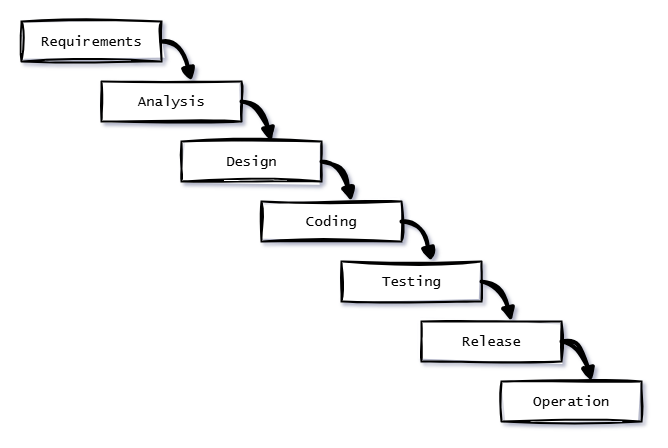

The diagram above was exported from draw.io. Its source (the exported page's mxGraphModel, read from the mxfile embedded in the PNG):
<mxGraphModel dx="1042" dy="834" grid="1" gridSize="10" guides="1" tooltips="1" connect="1" arrows="1" fold="1" page="1" pageScale="1" pageWidth="827" pageHeight="1169" math="0" shadow="0">
  <root>
    <mxCell id="0" />
    <mxCell id="1" parent="0" />
    <mxCell id="hrBbRlhsaCcnHXH5dRRE-1" value="&lt;span&gt;Requirements&lt;/span&gt;" style="rounded=0;whiteSpace=wrap;html=1;fontStyle=0;fontFamily=Lucida Console;fontSize=14;strokeWidth=2;miterlimit=4;shadow=0;sketch=1;curveFitting=1;jiggle=2;" vertex="1" parent="1">
      <mxGeometry x="40" y="40" width="140" height="40" as="geometry" />
    </mxCell>
    <mxCell id="hrBbRlhsaCcnHXH5dRRE-2" value="&lt;span&gt;Analysis&lt;/span&gt;" style="rounded=0;whiteSpace=wrap;html=1;fontStyle=0;fontFamily=Lucida Console;fontSize=14;strokeWidth=2;sketch=1;curveFitting=1;jiggle=2;" vertex="1" parent="1">
      <mxGeometry x="120" y="100" width="140" height="40" as="geometry" />
    </mxCell>
    <mxCell id="hrBbRlhsaCcnHXH5dRRE-4" value="&lt;span&gt;Design&lt;/span&gt;" style="rounded=0;whiteSpace=wrap;html=1;fontStyle=0;fontFamily=Lucida Console;fontSize=14;strokeWidth=2;sketch=1;curveFitting=1;jiggle=2;" vertex="1" parent="1">
      <mxGeometry x="200" y="160" width="140" height="40" as="geometry" />
    </mxCell>
    <mxCell id="hrBbRlhsaCcnHXH5dRRE-5" value="&lt;span&gt;Coding&lt;/span&gt;" style="rounded=0;whiteSpace=wrap;html=1;fontStyle=0;fontFamily=Lucida Console;fontSize=14;strokeWidth=2;sketch=1;curveFitting=1;jiggle=2;" vertex="1" parent="1">
      <mxGeometry x="280" y="220" width="140" height="40" as="geometry" />
    </mxCell>
    <mxCell id="hrBbRlhsaCcnHXH5dRRE-6" value="&lt;span&gt;Testing&lt;/span&gt;" style="rounded=0;whiteSpace=wrap;html=1;fontStyle=0;fontFamily=Lucida Console;fontSize=14;strokeWidth=2;sketch=1;curveFitting=1;jiggle=2;" vertex="1" parent="1">
      <mxGeometry x="360" y="280" width="140" height="40" as="geometry" />
    </mxCell>
    <mxCell id="hrBbRlhsaCcnHXH5dRRE-7" value="&lt;span&gt;Release&lt;/span&gt;" style="rounded=0;whiteSpace=wrap;html=1;fontStyle=0;fontFamily=Lucida Console;fontSize=14;strokeWidth=2;sketch=1;curveFitting=1;jiggle=2;" vertex="1" parent="1">
      <mxGeometry x="440" y="340" width="140" height="40" as="geometry" />
    </mxCell>
    <mxCell id="hrBbRlhsaCcnHXH5dRRE-8" value="&lt;span&gt;Operation&lt;/span&gt;" style="rounded=0;whiteSpace=wrap;html=1;fontStyle=0;fontFamily=Lucida Console;fontSize=14;strokeWidth=2;sketch=1;curveFitting=1;jiggle=2;" vertex="1" parent="1">
      <mxGeometry x="520" y="400" width="140" height="40" as="geometry" />
    </mxCell>
    <mxCell id="hrBbRlhsaCcnHXH5dRRE-18" value="" style="curved=1;endArrow=block;html=1;rounded=0;exitX=1;exitY=0.5;exitDx=0;exitDy=0;strokeWidth=4;endFill=1;entryX=0.643;entryY=0;entryDx=0;entryDy=0;entryPerimeter=0;sketch=1;curveFitting=1;jiggle=2;" edge="1" parent="1" source="hrBbRlhsaCcnHXH5dRRE-1" target="hrBbRlhsaCcnHXH5dRRE-2">
      <mxGeometry width="50" height="50" relative="1" as="geometry">
        <mxPoint x="330" y="100" as="sourcePoint" />
        <mxPoint x="380" y="50" as="targetPoint" />
        <Array as="points">
          <mxPoint x="200" y="60" />
        </Array>
      </mxGeometry>
    </mxCell>
    <mxCell id="hrBbRlhsaCcnHXH5dRRE-19" value="" style="curved=1;endArrow=block;html=1;rounded=0;exitX=1;exitY=0.5;exitDx=0;exitDy=0;strokeWidth=4;endFill=1;entryX=0.643;entryY=0;entryDx=0;entryDy=0;entryPerimeter=0;sketch=1;curveFitting=1;jiggle=2;" edge="1" parent="1">
      <mxGeometry width="50" height="50" relative="1" as="geometry">
        <mxPoint x="260" y="120" as="sourcePoint" />
        <mxPoint x="290" y="160" as="targetPoint" />
        <Array as="points">
          <mxPoint x="280" y="120" />
        </Array>
      </mxGeometry>
    </mxCell>
    <mxCell id="hrBbRlhsaCcnHXH5dRRE-20" value="" style="curved=1;endArrow=block;html=1;rounded=0;exitX=1;exitY=0.5;exitDx=0;exitDy=0;strokeWidth=4;endFill=1;entryX=0.643;entryY=0;entryDx=0;entryDy=0;entryPerimeter=0;sketch=1;curveFitting=1;jiggle=2;" edge="1" parent="1">
      <mxGeometry width="50" height="50" relative="1" as="geometry">
        <mxPoint x="340" y="180" as="sourcePoint" />
        <mxPoint x="370" y="220" as="targetPoint" />
        <Array as="points">
          <mxPoint x="360" y="180" />
        </Array>
      </mxGeometry>
    </mxCell>
    <mxCell id="hrBbRlhsaCcnHXH5dRRE-21" value="" style="curved=1;endArrow=block;html=1;rounded=0;exitX=1;exitY=0.5;exitDx=0;exitDy=0;strokeWidth=4;endFill=1;entryX=0.643;entryY=0;entryDx=0;entryDy=0;entryPerimeter=0;sketch=1;curveFitting=1;jiggle=2;" edge="1" parent="1">
      <mxGeometry width="50" height="50" relative="1" as="geometry">
        <mxPoint x="420" y="240" as="sourcePoint" />
        <mxPoint x="450" y="280" as="targetPoint" />
        <Array as="points">
          <mxPoint x="440" y="240" />
        </Array>
      </mxGeometry>
    </mxCell>
    <mxCell id="hrBbRlhsaCcnHXH5dRRE-22" value="" style="curved=1;endArrow=block;html=1;rounded=0;exitX=1;exitY=0.5;exitDx=0;exitDy=0;strokeWidth=4;endFill=1;entryX=0.643;entryY=0;entryDx=0;entryDy=0;entryPerimeter=0;sketch=1;curveFitting=1;jiggle=2;" edge="1" parent="1">
      <mxGeometry width="50" height="50" relative="1" as="geometry">
        <mxPoint x="500" y="300" as="sourcePoint" />
        <mxPoint x="530" y="340" as="targetPoint" />
        <Array as="points">
          <mxPoint x="520" y="300" />
        </Array>
      </mxGeometry>
    </mxCell>
    <mxCell id="hrBbRlhsaCcnHXH5dRRE-23" value="" style="curved=1;endArrow=block;html=1;rounded=0;exitX=1;exitY=0.5;exitDx=0;exitDy=0;strokeWidth=4;endFill=1;entryX=0.643;entryY=0;entryDx=0;entryDy=0;entryPerimeter=0;sketch=1;curveFitting=1;jiggle=2;" edge="1" parent="1">
      <mxGeometry width="50" height="50" relative="1" as="geometry">
        <mxPoint x="580" y="360" as="sourcePoint" />
        <mxPoint x="610" y="400" as="targetPoint" />
        <Array as="points">
          <mxPoint x="600" y="360" />
        </Array>
      </mxGeometry>
    </mxCell>
  </root>
</mxGraphModel>